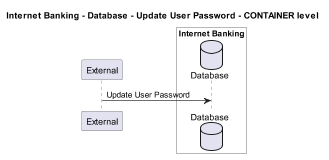

The diagram above was rendered by PlantUML. Its source (embedded in the PNG):
@startuml
!pragma layout smetana
skinparam dpi 60

title Internet Banking - Database - Update User Password - CONTAINER level

participant "External" as C4InterFlow.SoftwareSystems.ExternalSystem

box "Internet Banking" #White
    database "Database" as BigBankPlc.SoftwareSystems.InternetBanking.Containers.Database
end box


C4InterFlow.SoftwareSystems.ExternalSystem -> BigBankPlc.SoftwareSystems.InternetBanking.Containers.Database : Update User Password


@enduml